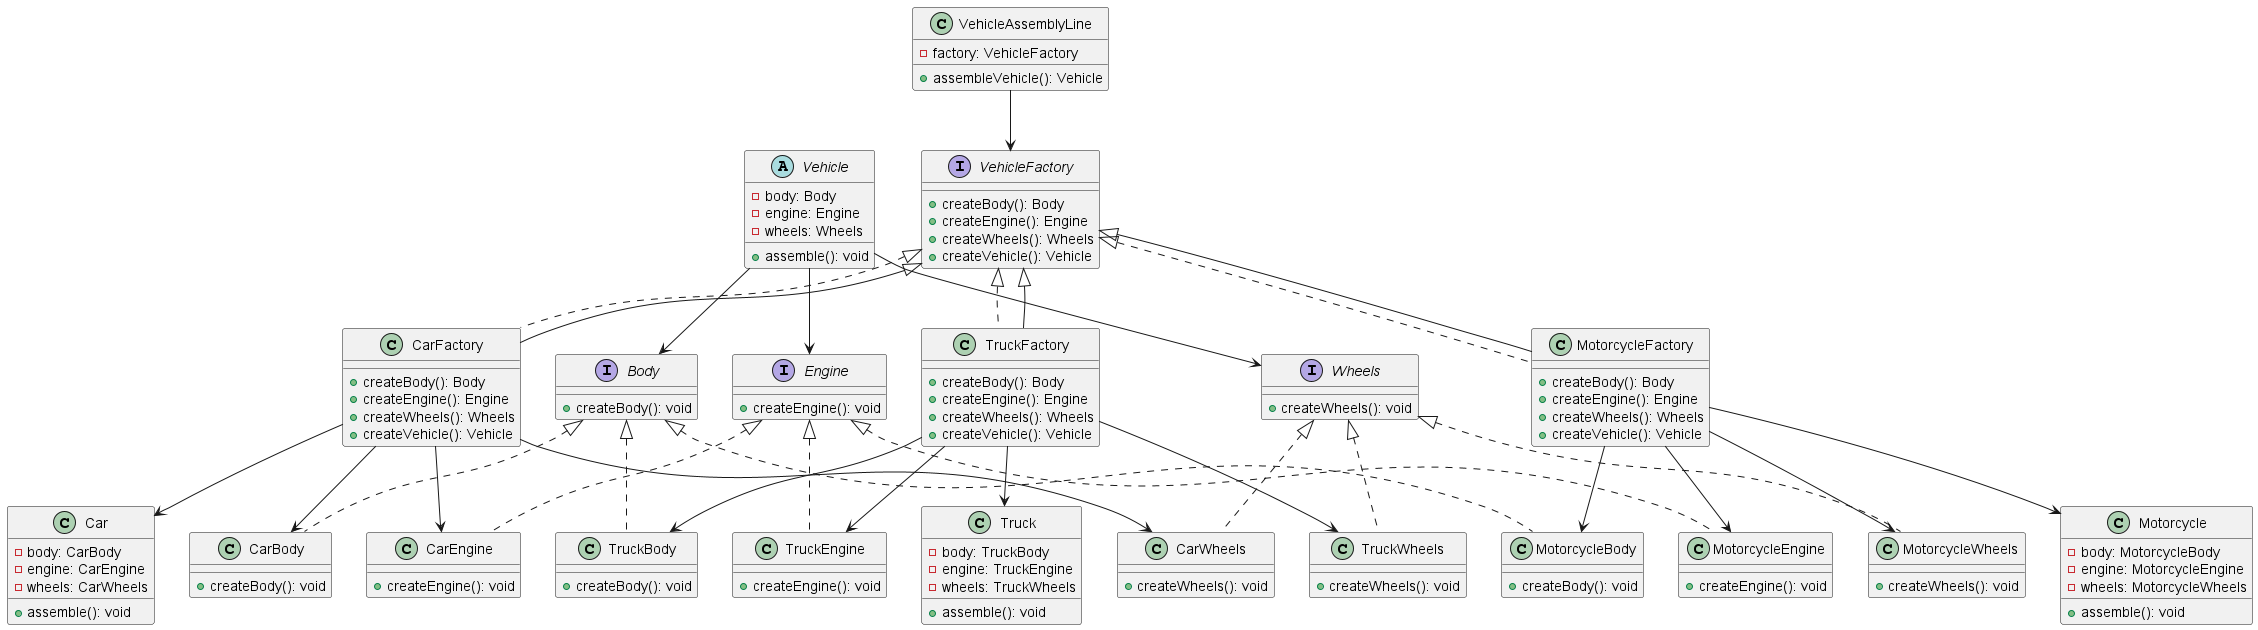

The diagram above was rendered by PlantUML. Its source (embedded in the PNG):
@startuml

' Abstract Vehicle class
abstract class Vehicle {
  - body: Body
  - engine: Engine
  - wheels: Wheels
  + assemble(): void
}

' Concrete Vehicle classes
class Car {
  - body: CarBody
  - engine: CarEngine
  - wheels: CarWheels
  + assemble(): void
}

class Truck {
  - body: TruckBody
  - engine: TruckEngine
  - wheels: TruckWheels
  + assemble(): void
}

class Motorcycle {
  - body: MotorcycleBody
  - engine: MotorcycleEngine
  - wheels: MotorcycleWheels
  + assemble(): void
}

' Abstract Component classes
interface Body {
  + createBody(): void
}

interface Engine {
  + createEngine(): void
}

interface Wheels {
  + createWheels(): void
}

' Concrete Component classes
class CarBody implements Body {
  + createBody(): void
}

class CarEngine implements Engine {
  + createEngine(): void
}

class CarWheels implements Wheels {
  + createWheels(): void
}

class TruckBody implements Body {
  + createBody(): void
}

class TruckEngine implements Engine {
  + createEngine(): void
}

class TruckWheels implements Wheels {
  + createWheels(): void
}

class MotorcycleBody implements Body {
  + createBody(): void
}

class MotorcycleEngine implements Engine {
  + createEngine(): void
}

class MotorcycleWheels implements Wheels {
  + createWheels(): void
}

' Abstract Factory class
interface VehicleFactory {
  + createBody(): Body
  + createEngine(): Engine
  + createWheels(): Wheels
  + createVehicle(): Vehicle
}

' Concrete Factory classes
class CarFactory implements VehicleFactory {
  + createBody(): Body
  + createEngine(): Engine
  + createWheels(): Wheels
  + createVehicle(): Vehicle
}

class TruckFactory implements VehicleFactory {
  + createBody(): Body
  + createEngine(): Engine
  + createWheels(): Wheels
  + createVehicle(): Vehicle
}

class MotorcycleFactory implements VehicleFactory {
  + createBody(): Body
  + createEngine(): Engine
  + createWheels(): Wheels
  + createVehicle(): Vehicle
}

' Vehicle Assembly Line class
class VehicleAssemblyLine {
  - factory: VehicleFactory
  + assembleVehicle(): Vehicle
}

' Relationships
VehicleFactory <|-- CarFactory
VehicleFactory <|-- TruckFactory
VehicleFactory <|-- MotorcycleFactory

CarFactory --> CarBody
CarFactory --> CarEngine
CarFactory --> CarWheels
CarFactory --> Car

TruckFactory --> TruckBody
TruckFactory --> TruckEngine
TruckFactory --> TruckWheels
TruckFactory --> Truck

MotorcycleFactory --> MotorcycleBody
MotorcycleFactory --> MotorcycleEngine
MotorcycleFactory --> MotorcycleWheels
MotorcycleFactory --> Motorcycle

VehicleAssemblyLine --> VehicleFactory
Vehicle --> Body
Vehicle --> Engine
Vehicle --> Wheels

@enduml